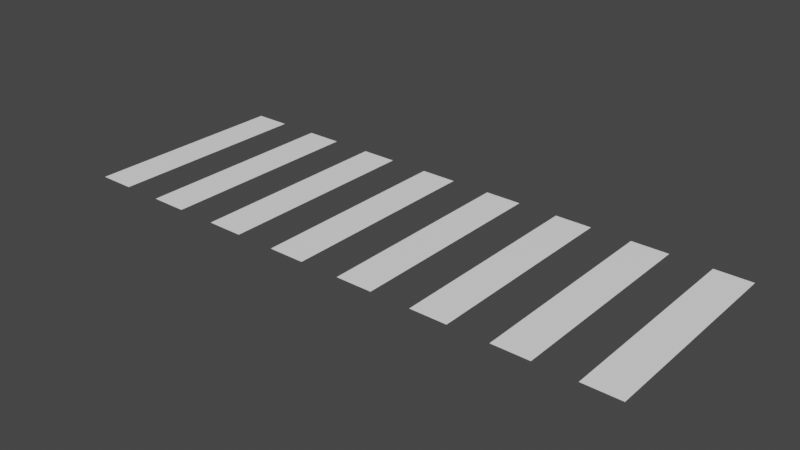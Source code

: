 # Source: Crosswalk.blend  (saved by Blender 3.6.11; exported with 4.5.12 LTS)
import bpy
from mathutils import Matrix  # noqa: F401  (used for matrix-valued properties, if any)

bpy.ops.wm.read_factory_settings(use_empty=True)
scene = bpy.context.scene
scene.name = 'Scene'

# ---- collections
col_collection = bpy.data.collections.new('Collection'); scene.collection.children.link(col_collection)

# ---- materials (node trees are filled in below, after node groups)
mat_material = bpy.data.materials.new('Material')
mat_material.use_transparent_shadow = False

# ---- material node trees
mat_material.use_nodes = True; mat_material.node_tree.nodes.clear()
_N = mat_material.node_tree.nodes; _L = mat_material.node_tree.links
n0 = _N.new('ShaderNodeBsdfPrincipled'); n0.name = 'Principled BSDF'; n0.location = (10, 300)
n0.distribution = 'GGX'
n0.subsurface_method = 'RANDOM_WALK_SKIN'
n0.inputs[0].default_value = (1.0, 1.0, 1.0, 1.0)
n0.inputs[3].default_value = 1.45
n0.inputs[27].default_value = (0.0, 0.0, 0.0, 1.0)
n0.inputs[28].default_value = 1.0
n1 = _N.new('ShaderNodeOutputMaterial'); n1.name = 'Material Output'; n1.location = (300, 300)
_L.new(n0.outputs[0], n1.inputs[0])
n1.is_active_output = True

# ---- world
world_world = bpy.data.worlds.new('World'); scene.world = world_world
world_world.use_nodes = True; world_world.node_tree.nodes.clear()
_N = world_world.node_tree.nodes; _L = world_world.node_tree.links
n0 = _N.new('ShaderNodeOutputWorld'); n0.name = 'World Output'; n0.location = (300, 300)
n1 = _N.new('ShaderNodeBackground'); n1.name = 'Background'; n1.location = (10, 300)
n1.inputs[0].default_value = (0.05088, 0.05088, 0.05088, 1.0)
_L.new(n1.outputs[0], n0.inputs[0])
n0.is_active_output = True
world_world.color = (0.05088, 0.05088, 0.05088)
world_world.use_sun_shadow = False
world_world.sun_shadow_jitter_overblur = 0.0

# ---- meshes
me_plane_001 = bpy.data.meshes.new('Plane.001')
me_plane_001.from_pydata([(-1.0, -1.0, 0.0), (1.0, -1.0, 0.0), (-1.0, 1.0, 0.0), (1.0, 1.0, 0.0)], [], [(0, 1, 3, 2)])
_uv = me_plane_001.uv_layers.new(name='UVMap')
_uv.uv.foreach_set('vector', [0.0, 0.0, 1.0, 0.0, 1.0, 1.0, 0.0, 1.0])
me_plane_001.materials.append(mat_material)
me_plane_001.update()

# ---- objects
ob_plane_001 = bpy.data.objects.new('Plane.001', me_plane_001)

# ---- transforms, parenting, visibility, modifiers, constraints
ob_plane_001.location = (-3.716, 0.0, 0.0)
ob_plane_001.scale = (0.5334, 3.062, 1.0)
_m = ob_plane_001.modifiers.new('Array', 'ARRAY')
_m.fit_type = 'FIT_LENGTH'
_m.count = 8
_m.fit_length = 32.0
_m.relative_offset_displace = (2.1, 0.0, 0.0)

# ---- collection membership
col_collection.objects.link(ob_plane_001)

# ---- scene / render settings (as saved in the file)
scene.frame_start = 1; scene.frame_end = 250; scene.frame_set(1)
scene.render.engine = 'BLENDER_EEVEE_NEXT'
scene.cycles.use_denoising = False
scene.cycles.samples = 128
scene.cycles.sampling_pattern = 'TABULATED_SOBOL'
scene.cycles.use_adaptive_sampling = False
scene.cycles.use_light_tree = False
scene.view_settings.view_transform = 'Filmic'
bpy.context.view_layer.update()

# ---- added for rendering (the .blend has no active camera and no usable light): camera, sun
cam_auto = bpy.data.cameras.new('AutoCamera')
cam_auto.lens = 50.0
cam_auto.sensor_width = 36.0
cam_auto.clip_end = 1000.0
ob_auto_camera = bpy.data.objects.new('AutoCamera', cam_auto)
scene.collection.objects.link(ob_auto_camera)
ob_auto_camera.location = (20.6238, -19.7987, 13.1991)
ob_auto_camera.rotation_euler = (1.09748, -7.21219e-08, 0.694738)
scene.camera = ob_auto_camera
light_auto_sun = bpy.data.lights.new('AutoSun', 'SUN')
light_auto_sun.energy = 3.0
light_auto_sun.angle = 0.0523599
ob_auto_sun = bpy.data.objects.new('AutoSun', light_auto_sun)
scene.collection.objects.link(ob_auto_sun)
ob_auto_sun.rotation_euler = (0.872665, 0.174533, 0.523599)
bpy.context.view_layer.update()

